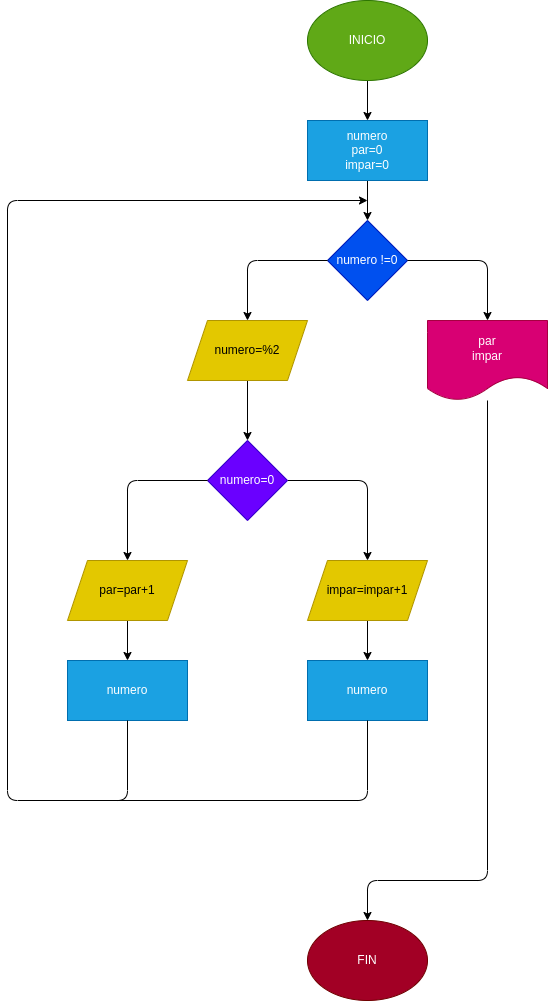

The diagram above was exported from draw.io. Its source (the exported page's mxGraphModel, read from the mxfile embedded in the PNG):
<mxGraphModel dx="1135" dy="409" grid="1" gridSize="10" guides="1" tooltips="1" connect="1" arrows="1" fold="1" page="1" pageScale="1" pageWidth="827" pageHeight="1169" math="0" shadow="0">
  <root>
    <mxCell id="0" />
    <mxCell id="1" parent="0" />
    <mxCell id="4" value="" style="edgeStyle=none;html=1;" parent="1" source="2" target="3" edge="1">
      <mxGeometry relative="1" as="geometry" />
    </mxCell>
    <mxCell id="2" value="INICIO" style="ellipse;whiteSpace=wrap;html=1;fillColor=#60a917;fontColor=#ffffff;strokeColor=#2D7600;" parent="1" vertex="1">
      <mxGeometry x="260" y="40" width="120" height="80" as="geometry" />
    </mxCell>
    <mxCell id="6" value="" style="edgeStyle=none;html=1;" parent="1" source="3" target="5" edge="1">
      <mxGeometry relative="1" as="geometry" />
    </mxCell>
    <mxCell id="3" value="numero&lt;br&gt;par=0&lt;br&gt;impar=0" style="whiteSpace=wrap;html=1;fillColor=#1ba1e2;fontColor=#ffffff;strokeColor=#006EAF;" parent="1" vertex="1">
      <mxGeometry x="260" y="160" width="120" height="60" as="geometry" />
    </mxCell>
    <mxCell id="5" value="numero !=0" style="rhombus;whiteSpace=wrap;html=1;fillColor=#0050ef;fontColor=#ffffff;strokeColor=#001DBC;" parent="1" vertex="1">
      <mxGeometry x="280" y="260" width="80" height="80" as="geometry" />
    </mxCell>
    <mxCell id="7" value="" style="endArrow=classic;html=1;exitX=1;exitY=0.5;exitDx=0;exitDy=0;" parent="1" source="5" target="8" edge="1">
      <mxGeometry width="50" height="50" relative="1" as="geometry">
        <mxPoint x="310" y="340" as="sourcePoint" />
        <mxPoint x="440" y="360" as="targetPoint" />
        <Array as="points">
          <mxPoint x="440" y="300" />
        </Array>
      </mxGeometry>
    </mxCell>
    <mxCell id="8" value="par&lt;br&gt;impar" style="shape=document;whiteSpace=wrap;html=1;boundedLbl=1;fillColor=#d80073;fontColor=#ffffff;strokeColor=#A50040;" parent="1" vertex="1">
      <mxGeometry x="380" y="360" width="120" height="80" as="geometry" />
    </mxCell>
    <mxCell id="9" value="" style="endArrow=classic;html=1;exitX=0;exitY=0.5;exitDx=0;exitDy=0;" parent="1" source="5" target="10" edge="1">
      <mxGeometry width="50" height="50" relative="1" as="geometry">
        <mxPoint x="250" y="440" as="sourcePoint" />
        <mxPoint x="200" y="360" as="targetPoint" />
        <Array as="points">
          <mxPoint x="200" y="300" />
        </Array>
      </mxGeometry>
    </mxCell>
    <mxCell id="12" value="" style="edgeStyle=none;html=1;" parent="1" source="10" target="11" edge="1">
      <mxGeometry relative="1" as="geometry" />
    </mxCell>
    <mxCell id="10" value="numero=%2" style="shape=parallelogram;perimeter=parallelogramPerimeter;whiteSpace=wrap;html=1;fixedSize=1;fillColor=#e3c800;fontColor=#000000;strokeColor=#B09500;" parent="1" vertex="1">
      <mxGeometry x="140" y="360" width="120" height="60" as="geometry" />
    </mxCell>
    <mxCell id="14" value="" style="edgeStyle=none;html=1;" parent="1" source="11" target="13" edge="1">
      <mxGeometry relative="1" as="geometry">
        <Array as="points">
          <mxPoint x="320" y="520" />
        </Array>
      </mxGeometry>
    </mxCell>
    <mxCell id="11" value="numero=0" style="rhombus;whiteSpace=wrap;html=1;fillColor=#6a00ff;fontColor=#ffffff;strokeColor=#3700CC;" parent="1" vertex="1">
      <mxGeometry x="160" y="480" width="80" height="80" as="geometry" />
    </mxCell>
    <mxCell id="22" value="" style="edgeStyle=none;html=1;" parent="1" source="13" target="21" edge="1">
      <mxGeometry relative="1" as="geometry" />
    </mxCell>
    <mxCell id="13" value="impar=impar+1" style="shape=parallelogram;perimeter=parallelogramPerimeter;whiteSpace=wrap;html=1;fixedSize=1;fillColor=#e3c800;fontColor=#000000;strokeColor=#B09500;" parent="1" vertex="1">
      <mxGeometry x="260" y="600" width="120" height="60" as="geometry" />
    </mxCell>
    <mxCell id="20" value="" style="edgeStyle=none;html=1;" parent="1" source="15" target="19" edge="1">
      <mxGeometry relative="1" as="geometry" />
    </mxCell>
    <mxCell id="15" value="par=par+1" style="shape=parallelogram;perimeter=parallelogramPerimeter;whiteSpace=wrap;html=1;fixedSize=1;fillColor=#e3c800;fontColor=#000000;strokeColor=#B09500;" parent="1" vertex="1">
      <mxGeometry x="20" y="600" width="120" height="60" as="geometry" />
    </mxCell>
    <mxCell id="18" value="" style="endArrow=classic;html=1;exitX=0;exitY=0.5;exitDx=0;exitDy=0;entryX=0.5;entryY=0;entryDx=0;entryDy=0;" parent="1" source="11" target="15" edge="1">
      <mxGeometry width="50" height="50" relative="1" as="geometry">
        <mxPoint x="250" y="550" as="sourcePoint" />
        <mxPoint x="300" y="500" as="targetPoint" />
        <Array as="points">
          <mxPoint x="80" y="520" />
        </Array>
      </mxGeometry>
    </mxCell>
    <mxCell id="19" value="numero" style="whiteSpace=wrap;html=1;fillColor=#1ba1e2;fontColor=#ffffff;strokeColor=#006EAF;" parent="1" vertex="1">
      <mxGeometry x="20" y="700" width="120" height="60" as="geometry" />
    </mxCell>
    <mxCell id="21" value="numero" style="whiteSpace=wrap;html=1;fillColor=#1ba1e2;fontColor=#ffffff;strokeColor=#006EAF;" parent="1" vertex="1">
      <mxGeometry x="260" y="700" width="120" height="60" as="geometry" />
    </mxCell>
    <mxCell id="23" value="" style="endArrow=classic;html=1;exitX=0.5;exitY=1;exitDx=0;exitDy=0;" parent="1" source="19" edge="1">
      <mxGeometry width="50" height="50" relative="1" as="geometry">
        <mxPoint x="130" y="770" as="sourcePoint" />
        <mxPoint x="320" y="240" as="targetPoint" />
        <Array as="points">
          <mxPoint x="80" y="840" />
          <mxPoint x="-40" y="840" />
          <mxPoint x="-40" y="240" />
        </Array>
      </mxGeometry>
    </mxCell>
    <mxCell id="24" value="" style="endArrow=none;html=1;entryX=0.5;entryY=1;entryDx=0;entryDy=0;" parent="1" target="21" edge="1">
      <mxGeometry width="50" height="50" relative="1" as="geometry">
        <mxPoint x="20" y="840" as="sourcePoint" />
        <mxPoint x="180" y="690" as="targetPoint" />
        <Array as="points">
          <mxPoint x="320" y="840" />
        </Array>
      </mxGeometry>
    </mxCell>
    <mxCell id="25" value="FIN" style="ellipse;whiteSpace=wrap;html=1;fillColor=#a20025;fontColor=#ffffff;strokeColor=#6F0000;" parent="1" vertex="1">
      <mxGeometry x="260" y="960" width="120" height="80" as="geometry" />
    </mxCell>
    <mxCell id="26" value="" style="endArrow=classic;html=1;entryX=0.5;entryY=0;entryDx=0;entryDy=0;" parent="1" source="8" target="25" edge="1">
      <mxGeometry width="50" height="50" relative="1" as="geometry">
        <mxPoint x="340" y="950" as="sourcePoint" />
        <mxPoint x="390" y="900" as="targetPoint" />
        <Array as="points">
          <mxPoint x="440" y="920" />
          <mxPoint x="320" y="920" />
        </Array>
      </mxGeometry>
    </mxCell>
  </root>
</mxGraphModel>